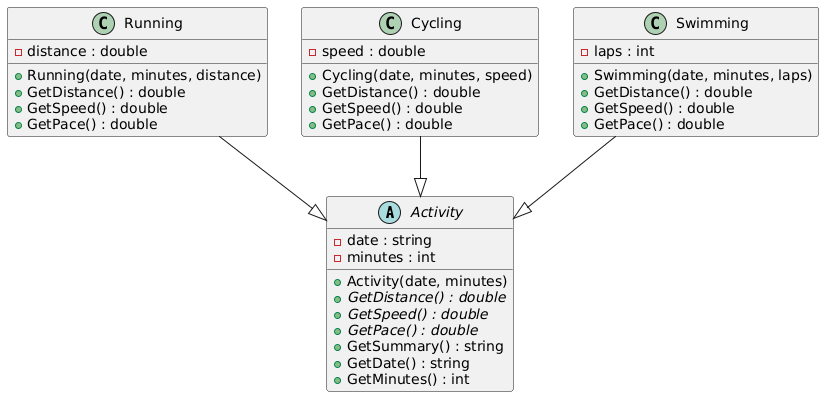

The diagram above was rendered by PlantUML. Its source (embedded in the PNG):
@startuml
abstract class Activity {
  - date : string
  - minutes : int
  + Activity(date, minutes)
  + {abstract} GetDistance() : double
  + {abstract} GetSpeed() : double
  + {abstract} GetPace() : double
  + GetSummary() : string
  + GetDate() : string
  + GetMinutes() : int
}

class Running {
  - distance : double
  + Running(date, minutes, distance)
  + GetDistance() : double
  + GetSpeed() : double
  + GetPace() : double
}

class Cycling {
  - speed : double
  + Cycling(date, minutes, speed)
  + GetDistance() : double
  + GetSpeed() : double
  + GetPace() : double
}

class Swimming {
  - laps : int
  + Swimming(date, minutes, laps)
  + GetDistance() : double
  + GetSpeed() : double
  + GetPace() : double
}


'Relationships
Running --|> Activity
Cycling --|> Activity
Swimming --|> Activity
@enduml